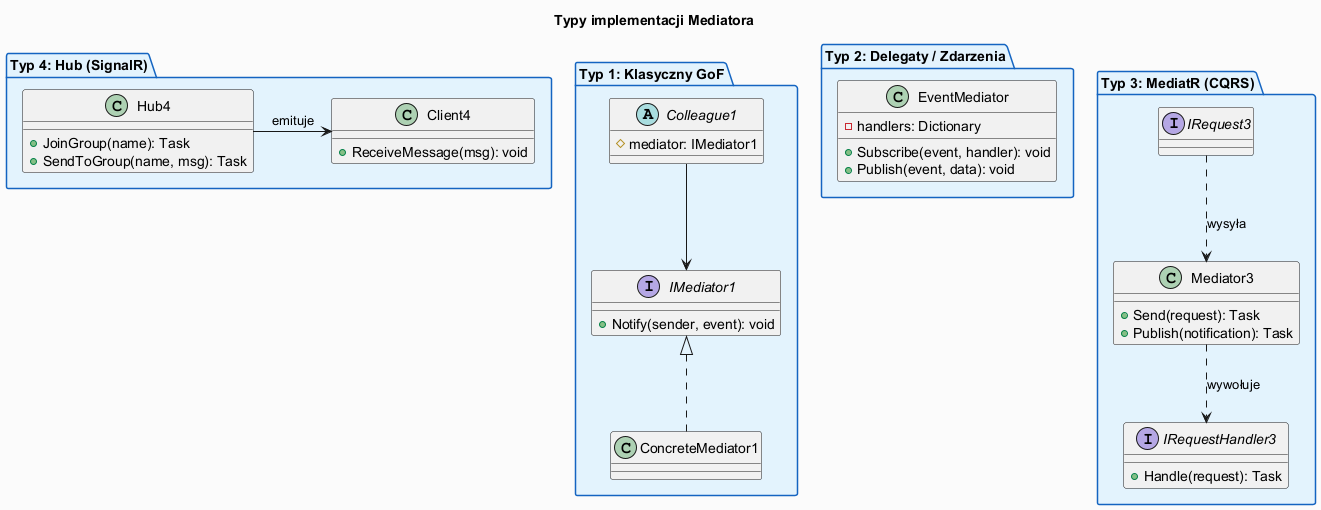

The diagram above was rendered by PlantUML. Its source (embedded in the PNG):
@startuml mediator_impl_types
skinparam backgroundColor #FAFAFA
skinparam titleFontSize 14
skinparam packageBorderColor #1565C0
skinparam packageBackgroundColor #E3F2FD

title Typy implementacji Mediatora

package "Typ 1: Klasyczny GoF" {
  interface IMediator1 {
    + Notify(sender, event): void
  }
  class ConcreteMediator1
  abstract class Colleague1 {
    # mediator: IMediator1
  }
  IMediator1 <|.. ConcreteMediator1
  Colleague1 --> IMediator1
}

package "Typ 2: Delegaty / Zdarzenia" {
  class EventMediator {
    + Subscribe(event, handler): void
    + Publish(event, data): void
    - handlers: Dictionary
  }
}

package "Typ 3: MediatR (CQRS)" {
  interface IRequest3
  interface IRequestHandler3 {
    + Handle(request): Task
  }
  class Mediator3 {
    + Send(request): Task
    + Publish(notification): Task
  }
  IRequest3 ..> Mediator3 : wysyła
  Mediator3 ..> IRequestHandler3 : wywołuje
}

package "Typ 4: Hub (SignalR)" {
  class Hub4 {
    + JoinGroup(name): Task
    + SendToGroup(name, msg): Task
  }
  class Client4 {
    + ReceiveMessage(msg): void
  }
  Hub4 -right-> Client4 : emituje
}

@enduml